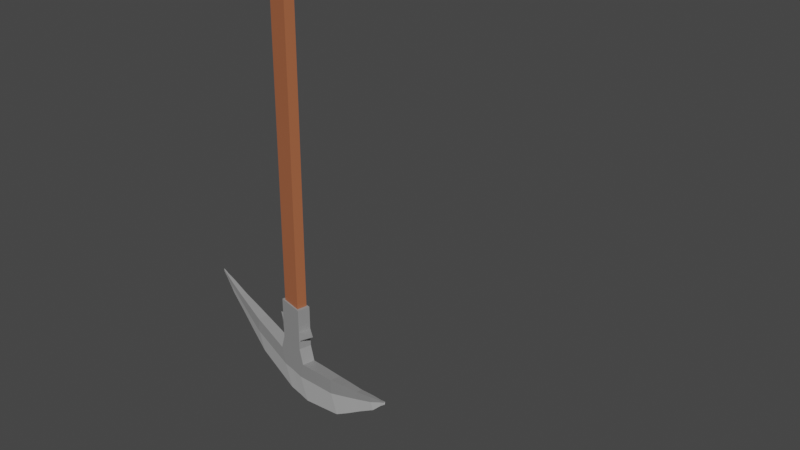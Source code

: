 # Source: d2_armadura_machado2.blend  (saved by Blender 3.4.6; exported with 4.5.12 LTS)
import bpy
from mathutils import Matrix  # noqa: F401  (used for matrix-valued properties, if any)

bpy.ops.wm.read_factory_settings(use_empty=True)
scene = bpy.context.scene
scene.name = 'Scene'

# ---- collections
col_terreno_caverna = bpy.data.collections.new('terreno caverna'); scene.collection.children.link(col_terreno_caverna)

# ---- materials (node trees are filled in below, after node groups)
mat_l_mina = bpy.data.materials.new('lâmina')
mat_l_mina.use_transparent_shadow = False
mat_fio_da_l_mina = bpy.data.materials.new('fio da lãmina')
mat_fio_da_l_mina.use_transparent_shadow = False
mat_cabo = bpy.data.materials.new('cabo')
mat_cabo.use_transparent_shadow = False

# ---- material node trees
mat_l_mina.use_nodes = True; mat_l_mina.node_tree.nodes.clear()
_N = mat_l_mina.node_tree.nodes; _L = mat_l_mina.node_tree.links
n0 = _N.new('ShaderNodeBsdfPrincipled'); n0.name = 'Principled BSDF'; n0.location = (10, 300)
n0.distribution = 'GGX'
n0.subsurface_method = 'RANDOM_WALK_SKIN'
n0.inputs[0].default_value = (0.3032, 0.3032, 0.3032, 1.0)
n0.inputs[3].default_value = 1.45
n0.inputs[27].default_value = (0.0, 0.0, 0.0, 1.0)
n0.inputs[28].default_value = 1.0
n1 = _N.new('ShaderNodeOutputMaterial'); n1.name = 'Material Output'; n1.location = (300, 300)
_L.new(n0.outputs[0], n1.inputs[0])
n1.is_active_output = True
mat_fio_da_l_mina.use_nodes = True; mat_fio_da_l_mina.node_tree.nodes.clear()
_N = mat_fio_da_l_mina.node_tree.nodes; _L = mat_fio_da_l_mina.node_tree.links
n0 = _N.new('ShaderNodeBsdfPrincipled'); n0.name = 'Principled BSDF'; n0.location = (10, 300)
n0.distribution = 'GGX'
n0.subsurface_method = 'RANDOM_WALK_SKIN'
n0.inputs[0].default_value = (0.65, 0.65, 0.65, 1.0)
n0.inputs[3].default_value = 1.45
n0.inputs[27].default_value = (0.0, 0.0, 0.0, 1.0)
n0.inputs[28].default_value = 1.0
n1 = _N.new('ShaderNodeOutputMaterial'); n1.name = 'Material Output'; n1.location = (300, 300)
_L.new(n0.outputs[0], n1.inputs[0])
n1.is_active_output = True
mat_cabo.use_nodes = True; mat_cabo.node_tree.nodes.clear()
_N = mat_cabo.node_tree.nodes; _L = mat_cabo.node_tree.links
n0 = _N.new('ShaderNodeBsdfPrincipled'); n0.name = 'Principled BSDF'; n0.location = (10, 300)
n0.distribution = 'GGX'
n0.subsurface_method = 'RANDOM_WALK_SKIN'
n0.inputs[0].default_value = (0.42, 0.1325, 0.05799, 1.0)
n0.inputs[3].default_value = 1.45
n0.inputs[27].default_value = (0.0, 0.0, 0.0, 1.0)
n0.inputs[28].default_value = 1.0
n1 = _N.new('ShaderNodeOutputMaterial'); n1.name = 'Material Output'; n1.location = (300, 300)
_L.new(n0.outputs[0], n1.inputs[0])
n1.is_active_output = True

# ---- world
world_world = bpy.data.worlds.new('World'); scene.world = world_world
world_world.use_nodes = True; world_world.node_tree.nodes.clear()
_N = world_world.node_tree.nodes; _L = world_world.node_tree.links
n0 = _N.new('ShaderNodeOutputWorld'); n0.name = 'World Output'; n0.location = (300, 300)
n1 = _N.new('ShaderNodeBackground'); n1.name = 'Background'; n1.location = (10, 300)
n1.inputs[0].default_value = (0.05088, 0.05088, 0.05088, 1.0)
_L.new(n1.outputs[0], n0.inputs[0])
n0.is_active_output = True
world_world.color = (0.05088, 0.05088, 0.05088)
world_world.use_sun_shadow = False
world_world.sun_shadow_jitter_overblur = 0.0

# ---- meshes
me_cube_009 = bpy.data.meshes.new('Cube.009')
me_cube_009.from_pydata([(-0.8568, -0.4308, -21.53), (-0.8568, 0.3532, -21.53), (-0.8568, -0.4308, -23.11), (-0.8568, 0.3532, -23.11), (-0.8766, -0.03878, -28.52), (-0.8568, -0.03878, -21.53), (-0.8568, -0.03878, -23.11), (-0.8568, 0.3532, -24.37), (-0.8568, -0.4308, -24.37), (-0.8568, -0.03878, -24.37), (-0.8568, -0.4308, -23.85), (-0.8568, 0.3532, -23.85), (-0.8568, -0.03878, -23.85), (-1.761, -0.03878, -23.11), (-0.9511, -0.3617, -23.71), (-0.8568, -0.4308, -23.71), (-0.9161, 0.3003, -23.71), (-0.934, -0.03878, -23.71), (-0.8568, 0.3532, -23.71), (-0.853, 0.3532, -26.46), (-0.853, -0.4308, -26.46), (-1.183, -0.4308, -25.36), (-1.183, 0.3532, -25.36), (-1.183, -0.03878, -25.36), (-0.0005127, 0.3532, -21.53), (-0.0005127, -0.4308, -21.53), (-0.0005127, -0.4308, -23.11), (-0.0005127, 0.3532, -23.11), (-0.0005127, -0.03878, -21.53), (-0.0005127, -0.03878, -28.5), (-0.0005127, 0.3532, -24.37), (-0.0005127, -0.4308, -24.37), (-0.0005127, 0.3532, -23.85), (-0.0005127, -0.4308, -23.85), (-0.0005127, 0.3532, -23.71), (-0.0005127, -0.4308, -23.71), (-0.0005127, -0.4308, -26.43), (-0.0005127, 0.3532, -26.43), (-0.0005127, -0.4308, -25.4), (-0.0005127, 0.3532, -25.4), (-4.1, -0.03878, -27.51), (-4.076, 0.2918, -25.78), (-4.063, 0.2918, -24.8), (-4.063, -0.03878, -24.8), (-4.076, -0.3693, -25.78), (-4.063, -0.3693, -24.8), (-5.252, -0.03878, -26.68), (-5.2, 0.2267, -25.31), (-7.783, -0.03878, -24.8), (-5.17, 0.2267, -24.53), (-5.17, -0.03878, -24.53), (-5.2, -0.3043, -25.31), (-5.17, -0.3043, -24.53), (-2.624, -0.03878, -25.07), (-2.464, -0.4032, -26.11), (-2.624, -0.4032, -25.07), (-2.488, -0.03878, -28.02), (-2.464, 0.3257, -26.11), (-2.624, 0.3257, -25.07), (-6.55, -0.03878, -25.69), (-6.497, 0.1434, -24.76), (-8.516, -0.03878, -24.02), (-6.467, 0.1434, -24.23), (-6.467, -0.03878, -24.23), (-6.497, -0.2209, -24.76), (-6.467, -0.2209, -24.23), (-7.733, 0.08237, -24.2), (-8.882, -0.03878, -23.7), (-7.704, 0.08237, -23.86), (-7.704, -0.03878, -23.86), (-7.733, -0.1599, -24.2), (-7.704, -0.1599, -23.86), (-8.488, 0.01251, -23.77), (-8.472, 0.01251, -23.64), (-8.472, -0.03878, -23.64), (-8.488, -0.09007, -23.77), (-8.472, -0.09007, -23.64), (-8.866, -0.01159, -23.57), (-8.92, -0.03878, -23.52), (-8.856, -0.01159, -23.5), (-8.926, -0.03878, -23.47), (-8.866, -0.06596, -23.57), (-8.856, -0.06596, -23.5), (0.8558, -0.4308, -21.53), (0.8558, 0.3532, -21.53), (0.8558, -0.4308, -23.11), (0.8558, 0.3532, -23.11), (0.8756, -0.03878, -28.52), (0.8558, -0.03878, -21.53), (0.8558, -0.03878, -23.11), (0.8558, 0.3532, -24.37), (0.8558, -0.4308, -24.37), (0.8558, -0.03878, -24.37), (0.8558, -0.4308, -23.85), (0.8558, 0.3532, -23.85), (0.8558, -0.03878, -23.85), (1.76, -0.03878, -23.11), (0.9501, -0.3617, -23.71), (0.8558, -0.4308, -23.71), (0.9151, 0.3003, -23.71), (0.933, -0.03878, -23.71), (0.8558, 0.3532, -23.71), (0.8519, 0.3532, -26.46), (0.8519, -0.4308, -26.46), (1.182, -0.4308, -25.36), (1.182, 0.3532, -25.36), (1.182, -0.03878, -25.36), (4.099, -0.03878, -27.51), (4.075, 0.2918, -25.78), (4.062, 0.2918, -24.8), (4.062, -0.03878, -24.8), (4.075, -0.3693, -25.78), (4.062, -0.3693, -24.8), (5.251, -0.03878, -26.68), (5.199, 0.2267, -25.31), (7.782, -0.03878, -24.8), (5.169, 0.2267, -24.53), (5.169, -0.03878, -24.53), (5.199, -0.3043, -25.31), (5.169, -0.3043, -24.53), (2.622, -0.03878, -25.07), (2.463, -0.4032, -26.11), (2.622, -0.4032, -25.07), (2.487, -0.03878, -28.02), (2.463, 0.3257, -26.11), (2.622, 0.3257, -25.07), (6.549, -0.03878, -25.69), (6.496, 0.1434, -24.76), (8.515, -0.03878, -24.02), (6.466, 0.1434, -24.23), (6.466, -0.03878, -24.23), (6.496, -0.2209, -24.76), (6.466, -0.2209, -24.23), (7.732, 0.08237, -24.2), (8.881, -0.03878, -23.7), (7.703, 0.08237, -23.86), (7.703, -0.03878, -23.86), (7.732, -0.1599, -24.2), (7.703, -0.1599, -23.86), (8.487, 0.01251, -23.77), (8.471, 0.01251, -23.64), (8.471, -0.03878, -23.64), (8.487, -0.09007, -23.77), (8.471, -0.09007, -23.64), (8.864, -0.01159, -23.57), (8.919, -0.03878, -23.52), (8.855, -0.01159, -23.5), (8.925, -0.03878, -23.47), (8.864, -0.06596, -23.57), (8.855, -0.06596, -23.5), (-0.6748, -0.3475, -21.9), (-0.6748, -0.3475, 0.8633), (-0.6748, 0.2699, -21.9), (-0.6748, 0.2699, 0.8633), (0.6738, -0.3475, -21.9), (0.6738, -0.3475, 0.8633), (0.6738, 0.2699, -21.9), (0.6738, 0.2699, 0.8633), (-0.07568, -1.487, -0.3212), (-0.07568, 1.473, -0.3212), (0.173, -1.487, -0.1869), (0.173, 1.473, -0.1869), (0.2344, -1.487, 0.1148), (0.2344, 1.473, 0.1148), (0.06233, -1.487, 0.3568), (0.06233, 1.473, 0.3568), (-0.2137, -1.487, 0.3568), (-0.2137, 1.473, 0.3568), (-0.3858, -1.487, 0.1148), (-0.3858, 1.473, 0.1148), (-0.3244, -1.487, -0.1869), (-0.3244, 1.473, -0.1869)], [], [(6, 5, 1, 3), (26, 25, 0, 2), (28, 5, 0, 25), (33, 35, 15, 10), (12, 6, 3, 18, 11), (10, 15, 2, 6, 12), (24, 1, 5, 28), (2, 0, 5, 6), (21, 8, 9, 23), (23, 9, 7, 22), (38, 31, 8, 21), (8, 10, 12, 9), (9, 12, 11, 7), (31, 33, 10, 8), (6, 3, 13), (13, 2, 6), (13, 3, 18, 16), (10, 15, 14), (13, 16, 17), (13, 17, 14), (15, 2, 13, 14), (16, 11, 12, 17), (34, 18, 3, 27), (17, 12, 10, 14), (18, 11, 16), (41, 40, 46, 47), (19, 4, 56, 57), (55, 53, 43, 45), (36, 38, 21, 20), (54, 55, 45, 44), (19, 22, 39, 37), (4, 20, 54, 56), (15, 35, 26, 2), (7, 11, 32, 30), (22, 7, 30, 39), (11, 18, 34, 32), (3, 1, 24, 27), (42, 41, 47, 49), (54, 44, 40, 56), (43, 42, 49, 50), (56, 40, 41, 57), (58, 57, 41, 42), (47, 46, 59, 60), (53, 58, 42, 43), (49, 47, 60, 62), (66, 48, 61, 72), (50, 49, 62, 63), (40, 44, 51, 46), (45, 43, 50, 52), (44, 45, 52, 51), (59, 64, 70, 48), (23, 22, 58, 53), (22, 19, 57, 58), (20, 21, 55, 54), (4, 29, 36, 20), (21, 23, 53, 55), (65, 63, 69, 71), (72, 61, 67, 77), (62, 60, 66, 68), (46, 51, 64, 59), (52, 50, 63, 65), (51, 52, 65, 64), (68, 66, 72, 73), (61, 75, 81, 67), (69, 68, 73, 74), (60, 59, 48, 66), (64, 65, 71, 70), (63, 62, 68, 69), (74, 73, 79, 80), (48, 70, 75, 61), (75, 76, 82, 81), (71, 69, 74, 76), (70, 71, 76, 75), (67, 78, 77), (67, 81, 78), (78, 80, 79, 77), (81, 82, 80, 78), (73, 72, 77, 79), (76, 74, 80, 82), (37, 29, 4, 19), (89, 86, 84, 88), (26, 85, 83, 25), (28, 25, 83, 88), (33, 93, 98, 35), (95, 94, 101, 86, 89), (93, 95, 89, 85, 98), (24, 28, 88, 84), (85, 89, 88, 83), (104, 106, 92, 91), (106, 105, 90, 92), (38, 104, 91, 31), (91, 92, 95, 93), (92, 90, 94, 95), (31, 91, 93, 33), (89, 96, 86), (96, 89, 85), (96, 99, 101, 86), (93, 97, 98), (96, 100, 99), (96, 97, 100), (98, 97, 96, 85), (99, 100, 95, 94), (34, 27, 86, 101), (100, 97, 93, 95), (101, 99, 94), (108, 114, 113, 107), (102, 124, 123, 87), (122, 112, 110, 120), (36, 103, 104, 38), (121, 111, 112, 122), (102, 37, 39, 105), (87, 123, 121, 103), (98, 85, 26, 35), (90, 30, 32, 94), (105, 39, 30, 90), (94, 32, 34, 101), (86, 27, 24, 84), (109, 116, 114, 108), (121, 123, 107, 111), (110, 117, 116, 109), (123, 124, 108, 107), (125, 109, 108, 124), (114, 127, 126, 113), (120, 110, 109, 125), (116, 129, 127, 114), (133, 139, 128, 115), (117, 130, 129, 116), (107, 113, 118, 111), (112, 119, 117, 110), (111, 118, 119, 112), (126, 115, 137, 131), (106, 120, 125, 105), (105, 125, 124, 102), (103, 121, 122, 104), (87, 103, 36, 29), (104, 122, 120, 106), (132, 138, 136, 130), (139, 144, 134, 128), (129, 135, 133, 127), (113, 126, 131, 118), (119, 132, 130, 117), (118, 131, 132, 119), (135, 140, 139, 133), (128, 134, 148, 142), (136, 141, 140, 135), (127, 133, 115, 126), (131, 137, 138, 132), (130, 136, 135, 129), (141, 147, 146, 140), (115, 128, 142, 137), (142, 148, 149, 143), (138, 143, 141, 136), (137, 142, 143, 138), (134, 144, 145), (134, 145, 148), (145, 144, 146, 147), (148, 145, 147, 149), (140, 146, 144, 139), (143, 149, 147, 141), (37, 102, 87, 29), (150, 151, 153, 152), (152, 153, 157, 156), (156, 157, 155, 154), (154, 155, 151, 150), (152, 156, 154, 150), (157, 153, 151, 155), (158, 159, 161, 160), (160, 161, 163, 162), (162, 163, 165, 164), (164, 165, 167, 166), (166, 167, 169, 168), (161, 159, 171, 169, 167, 165, 163), (168, 169, 171, 170), (170, 171, 159, 158), (158, 160, 162, 164, 166, 168, 170)])
me_cube_009.polygons.foreach_set('material_index', [0, 0, 0, 0, 0, 0, 0, 0, 0, 0, 0, 0, 0, 0, 0, 0, 0, 0, 0, 0, 0, 0, 0, 0, 0, 1, 1, 0, 0, 0, 0, 1, 0, 0, 0, 0, 0, 0, 1, 0, 1, 0, 1, 0, 0, 1, 0, 1, 0, 0, 1, 0, 0, 0, 1, 0, 0, 1, 0, 1, 0, 0, 0, 1, 0, 1, 0, 0, 0, 1, 0, 0, 0, 1, 1, 0, 0, 0, 0, 1, 0, 0, 0, 0, 0, 0, 0, 0, 0, 0, 0, 0, 0, 0, 0, 0, 0, 0, 0, 0, 0, 0, 0, 0, 0, 1, 1, 0, 0, 0, 0, 1, 0, 0, 0, 0, 0, 0, 1, 0, 1, 0, 1, 0, 0, 1, 0, 1, 0, 0, 1, 0, 0, 0, 1, 0, 0, 1, 0, 1, 0, 0, 0, 1, 0, 1, 0, 0, 0, 1, 0, 0, 0, 1, 1, 0, 0, 0, 0, 1, 2, 2, 2, 2, 2, 2, 0, 0, 0, 0, 0, 0, 0, 0, 0])
_uv = me_cube_009.uv_layers.new(name='UVMap')
_uv.uv.foreach_set('vector', [0.5686, 0.125, 0.625, 0.125, 0.625, 0.25, 0.5686, 0.25, 0.5686, 0.875, 0.625, 0.875, 0.625, 1.0, 0.5686, 1.0, 0.75, 0.625, 0.875, 0.625, 0.875, 0.75, 0.75, 0.75, 0.5419, 0.875, 0.5472, 0.875, 0.5467, 1.0, 0.5419, 1.0, 0.5419, 0.125, 0.5686, 0.125, 0.5686, 0.25, 0.546, 0.25, 0.5419, 0.25, 0.5419, 0.0, 0.5467, 0.0, 0.5686, 0.0, 0.5686, 0.125, 0.5419, 0.125, 0.75, 0.5, 0.875, 0.5, 0.875, 0.625, 0.75, 0.625, 0.5686, 0.0, 0.625, 0.0, 0.625, 0.125, 0.5686, 0.125, 0.4861, 0.0, 0.5231, 0.0, 0.5231, 0.125, 0.4861, 0.125, 0.4861, 0.125, 0.5231, 0.125, 0.5231, 0.25, 0.4861, 0.25, 0.4861, 0.875, 0.5231, 0.875, 0.5231, 1.0, 0.4861, 1.0, 0.5231, 0.0, 0.5419, 0.0, 0.5419, 0.125, 0.5231, 0.125, 0.5231, 0.125, 0.5419, 0.125, 0.5419, 0.25, 0.5231, 0.25, 0.5231, 0.875, 0.5419, 0.875, 0.5419, 1.0, 0.5231, 1.0, 0.0, 0.0, 0.0, 0.0, 0.0, 0.0, 0.0, 0.0, 0.0, 0.0, 0.0, 0.0, 0.0, 0.0, 0.5686, 0.25, 0.546, 0.25, 0.4688, 0.2163, 0.5419, 1.0, 0.4443, 0.8199, 0.4464, 0.8238, 0.0, 0.0, 0.0, 0.0, 0.0, 0.0, 0.0, 0.0, 0.0, 0.0, 0.0, 0.0, 0.4443, 0.8199, 0.0, 0.0, 0.0, 0.0, 0.4464, 0.8238, 0.0, 0.0, 0.0, 0.0, 0.0, 0.0, 0.0, 0.0, 0.5465, 0.375, 0.546, 0.25, 0.5686, 0.25, 0.5686, 0.375, 0.0, 0.0, 0.0, 0.0, 0.0, 0.0, 0.0, 0.0, 0.546, 0.25, 0.5419, 0.25, 0.4688, 0.2163, 0.449, 0.25, 0.125, 0.625, 0.125, 0.625, 0.449, 0.25, 0.449, 0.25, 0.125, 0.625, 0.125, 0.625, 0.449, 0.25, 0.4861, 0.0, 0.4861, 0.125, 0.4861, 0.125, 0.4861, 0.0, 0.449, 0.875, 0.4861, 0.875, 0.4861, 1.0, 0.449, 1.0, 0.449, 1.0, 0.4861, 1.0, 0.4861, 1.0, 0.449, 1.0, 0.449, 0.25, 0.4861, 0.25, 0.4861, 0.375, 0.449, 0.375, 0.125, 0.625, 0.449, 1.0, 0.449, 1.0, 0.125, 0.625, 0.5467, 1.0, 0.5472, 0.875, 0.5686, 0.875, 0.5686, 1.0, 0.5231, 0.25, 0.5419, 0.25, 0.5419, 0.375, 0.5231, 0.375, 0.4861, 0.25, 0.5231, 0.25, 0.5231, 0.375, 0.4861, 0.375, 0.5419, 0.25, 0.546, 0.25, 0.5465, 0.375, 0.5419, 0.375, 0.5686, 0.25, 0.625, 0.25, 0.625, 0.375, 0.5686, 0.375, 0.4861, 0.25, 0.449, 0.25, 0.449, 0.25, 0.4861, 0.25, 0.449, 1.0, 0.449, 1.0, 0.125, 0.625, 0.125, 0.625, 0.4861, 0.125, 0.4861, 0.25, 0.4861, 0.25, 0.4861, 0.125, 0.125, 0.625, 0.125, 0.625, 0.449, 0.25, 0.449, 0.25, 0.4861, 0.25, 0.449, 0.25, 0.449, 0.25, 0.4861, 0.25, 0.449, 0.25, 0.125, 0.625, 0.125, 0.625, 0.449, 0.25, 0.4861, 0.125, 0.4861, 0.25, 0.4861, 0.25, 0.4861, 0.125, 0.4861, 0.25, 0.449, 0.25, 0.449, 0.25, 0.4861, 0.25, 0.449, 0.25, 0.125, 0.625, 0.125, 0.625, 0.449, 0.25, 0.4861, 0.125, 0.4861, 0.25, 0.4861, 0.25, 0.4861, 0.125, 0.125, 0.625, 0.449, 1.0, 0.449, 1.0, 0.125, 0.625, 0.4861, 0.0, 0.4861, 0.125, 0.4861, 0.125, 0.4861, 0.0, 0.449, 1.0, 0.4861, 1.0, 0.4861, 1.0, 0.449, 1.0, 0.125, 0.625, 0.449, 1.0, 0.449, 1.0, 0.125, 0.625, 0.4861, 0.125, 0.4861, 0.25, 0.4861, 0.25, 0.4861, 0.125, 0.4861, 0.25, 0.449, 0.25, 0.449, 0.25, 0.4861, 0.25, 0.449, 1.0, 0.4861, 1.0, 0.4861, 1.0, 0.449, 1.0, 0.125, 0.625, 0.25, 0.625, 0.449, 0.875, 0.449, 1.0, 0.4861, 0.0, 0.4861, 0.125, 0.4861, 0.125, 0.4861, 0.0, 0.4861, 0.0, 0.4861, 0.125, 0.4861, 0.125, 0.4861, 0.0, 0.449, 0.25, 0.125, 0.625, 0.125, 0.625, 0.449, 0.25, 0.4861, 0.25, 0.449, 0.25, 0.449, 0.25, 0.4861, 0.25, 0.125, 0.625, 0.449, 1.0, 0.449, 1.0, 0.125, 0.625, 0.4861, 0.0, 0.4861, 0.125, 0.4861, 0.125, 0.4861, 0.0, 0.449, 1.0, 0.4861, 1.0, 0.4861, 1.0, 0.449, 1.0, 0.4861, 0.25, 0.449, 0.25, 0.449, 0.25, 0.4861, 0.25, 0.125, 0.625, 0.449, 1.0, 0.449, 1.0, 0.125, 0.625, 0.4861, 0.125, 0.4861, 0.25, 0.4861, 0.25, 0.4861, 0.125, 0.449, 0.25, 0.125, 0.625, 0.125, 0.625, 0.449, 0.25, 0.449, 1.0, 0.4861, 1.0, 0.4861, 1.0, 0.449, 1.0, 0.4861, 0.125, 0.4861, 0.25, 0.4861, 0.25, 0.4861, 0.125, 0.4861, 0.125, 0.4861, 0.25, 0.4861, 0.25, 0.4861, 0.125, 0.125, 0.625, 0.449, 1.0, 0.449, 1.0, 0.125, 0.625, 0.449, 1.0, 0.4861, 1.0, 0.4861, 1.0, 0.449, 1.0, 0.4861, 0.0, 0.4861, 0.125, 0.4861, 0.125, 0.4861, 0.0, 0.449, 1.0, 0.4861, 1.0, 0.4861, 1.0, 0.449, 1.0, 0.375, 0.125, 0.449, 0.125, 0.449, 0.25, 0.375, 0.125, 0.449, 0.0, 0.449, 0.125, 0.449, 0.125, 0.4861, 0.125, 0.4861, 0.25, 0.449, 0.25, 0.449, 0.0, 0.4861, 0.0, 0.4861, 0.125, 0.449, 0.125, 0.4861, 0.25, 0.449, 0.25, 0.449, 0.25, 0.4861, 0.25, 0.4861, 0.0, 0.4861, 0.125, 0.4861, 0.125, 0.4861, 0.0, 0.449, 0.375, 0.25, 0.625, 0.125, 0.625, 0.449, 0.25, 0.5686, 0.125, 0.5686, 0.25, 0.625, 0.25, 0.625, 0.125, 0.5686, 0.875, 0.5686, 1.0, 0.625, 1.0, 0.625, 0.875, 0.75, 0.625, 0.75, 0.75, 0.875, 0.75, 0.875, 0.625, 0.5419, 0.875, 0.5419, 1.0, 0.5467, 1.0, 0.5472, 0.875, 0.5419, 0.125, 0.5419, 0.25, 0.546, 0.25, 0.5686, 0.25, 0.5686, 0.125, 0.5419, 0.0, 0.5419, 0.125, 0.5686, 0.125, 0.5686, 0.0, 0.5467, 0.0, 0.75, 0.5, 0.75, 0.625, 0.875, 0.625, 0.875, 0.5, 0.5686, 0.0, 0.5686, 0.125, 0.625, 0.125, 0.625, 0.0, 0.4861, 0.0, 0.4861, 0.125, 0.5231, 0.125, 0.5231, 0.0, 0.4861, 0.125, 0.4861, 0.25, 0.5231, 0.25, 0.5231, 0.125, 0.4861, 0.875, 0.4861, 1.0, 0.5231, 1.0, 0.5231, 0.875, 0.5231, 0.0, 0.5231, 0.125, 0.5419, 0.125, 0.5419, 0.0, 0.5231, 0.125, 0.5231, 0.25, 0.5419, 0.25, 0.5419, 0.125, 0.5231, 0.875, 0.5231, 1.0, 0.5419, 1.0, 0.5419, 0.875, 0.0, 0.0, 0.0, 0.0, 0.0, 0.0, 0.0, 0.0, 0.0, 0.0, 0.0, 0.0, 0.0, 0.0, 0.4688, 0.2163, 0.546, 0.25, 0.5686, 0.25, 0.5419, 1.0, 0.4464, 0.8238, 0.4443, 0.8199, 0.0, 0.0, 0.0, 0.0, 0.0, 0.0, 0.0, 0.0, 0.0, 0.0, 0.0, 0.0, 0.4443, 0.8199, 0.4464, 0.8238, 0.0, 0.0, 0.0, 0.0, 0.0, 0.0, 0.0, 0.0, 0.0, 0.0, 0.0, 0.0, 0.5465, 0.375, 0.5686, 0.375, 0.5686, 0.25, 0.546, 0.25, 0.0, 0.0, 0.0, 0.0, 0.0, 0.0, 0.0, 0.0, 0.546, 0.25, 0.4688, 0.2163, 0.5419, 0.25, 0.449, 0.25, 0.449, 0.25, 0.125, 0.625, 0.125, 0.625, 0.449, 0.25, 0.449, 0.25, 0.125, 0.625, 0.125, 0.625, 0.4861, 0.0, 0.4861, 0.0, 0.4861, 0.125, 0.4861, 0.125, 0.449, 0.875, 0.449, 1.0, 0.4861, 1.0, 0.4861, 0.875, 0.449, 1.0, 0.449, 1.0, 0.4861, 1.0, 0.4861, 1.0, 0.449, 0.25, 0.449, 0.375, 0.4861, 0.375, 0.4861, 0.25, 0.125, 0.625, 0.125, 0.625, 0.449, 1.0, 0.449, 1.0, 0.5467, 1.0, 0.5686, 1.0, 0.5686, 0.875, 0.5472, 0.875, 0.5231, 0.25, 0.5231, 0.375, 0.5419, 0.375, 0.5419, 0.25, 0.4861, 0.25, 0.4861, 0.375, 0.5231, 0.375, 0.5231, 0.25, 0.5419, 0.25, 0.5419, 0.375, 0.5465, 0.375, 0.546, 0.25, 0.5686, 0.25, 0.5686, 0.375, 0.625, 0.375, 0.625, 0.25, 0.4861, 0.25, 0.4861, 0.25, 0.449, 0.25, 0.449, 0.25, 0.449, 1.0, 0.125, 0.625, 0.125, 0.625, 0.449, 1.0, 0.4861, 0.125, 0.4861, 0.125, 0.4861, 0.25, 0.4861, 0.25, 0.125, 0.625, 0.449, 0.25, 0.449, 0.25, 0.125, 0.625, 0.4861, 0.25, 0.4861, 0.25, 0.449, 0.25, 0.449, 0.25, 0.449, 0.25, 0.449, 0.25, 0.125, 0.625, 0.125, 0.625, 0.4861, 0.125, 0.4861, 0.125, 0.4861, 0.25, 0.4861, 0.25, 0.4861, 0.25, 0.4861, 0.25, 0.449, 0.25, 0.449, 0.25, 0.449, 0.25, 0.449, 0.25, 0.125, 0.625, 0.125, 0.625, 0.4861, 0.125, 0.4861, 0.125, 0.4861, 0.25, 0.4861, 0.25, 0.125, 0.625, 0.125, 0.625, 0.449, 1.0, 0.449, 1.0, 0.4861, 0.0, 0.4861, 0.0, 0.4861, 0.125, 0.4861, 0.125, 0.449, 1.0, 0.449, 1.0, 0.4861, 1.0, 0.4861, 1.0, 0.125, 0.625, 0.125, 0.625, 0.449, 1.0, 0.449, 1.0, 0.4861, 0.125, 0.4861, 0.125, 0.4861, 0.25, 0.4861, 0.25, 0.4861, 0.25, 0.4861, 0.25, 0.449, 0.25, 0.449, 0.25, 0.449, 1.0, 0.449, 1.0, 0.4861, 1.0, 0.4861, 1.0, 0.125, 0.625, 0.449, 1.0, 0.449, 0.875, 0.25, 0.625, 0.4861, 0.0, 0.4861, 0.0, 0.4861, 0.125, 0.4861, 0.125, 0.4861, 0.0, 0.4861, 0.0, 0.4861, 0.125, 0.4861, 0.125, 0.449, 0.25, 0.449, 0.25, 0.125, 0.625, 0.125, 0.625, 0.4861, 0.25, 0.4861, 0.25, 0.449, 0.25, 0.449, 0.25, 0.125, 0.625, 0.125, 0.625, 0.449, 1.0, 0.449, 1.0, 0.4861, 0.0, 0.4861, 0.0, 0.4861, 0.125, 0.4861, 0.125, 0.449, 1.0, 0.449, 1.0, 0.4861, 1.0, 0.4861, 1.0, 0.4861, 0.25, 0.4861, 0.25, 0.449, 0.25, 0.449, 0.25, 0.125, 0.625, 0.125, 0.625, 0.449, 1.0, 0.449, 1.0, 0.4861, 0.125, 0.4861, 0.125, 0.4861, 0.25, 0.4861, 0.25, 0.449, 0.25, 0.449, 0.25, 0.125, 0.625, 0.125, 0.625, 0.449, 1.0, 0.449, 1.0, 0.4861, 1.0, 0.4861, 1.0, 0.4861, 0.125, 0.4861, 0.125, 0.4861, 0.25, 0.4861, 0.25, 0.4861, 0.125, 0.4861, 0.125, 0.4861, 0.25, 0.4861, 0.25, 0.125, 0.625, 0.125, 0.625, 0.449, 1.0, 0.449, 1.0, 0.449, 1.0, 0.449, 1.0, 0.4861, 1.0, 0.4861, 1.0, 0.4861, 0.0, 0.4861, 0.0, 0.4861, 0.125, 0.4861, 0.125, 0.449, 1.0, 0.449, 1.0, 0.4861, 1.0, 0.4861, 1.0, 0.375, 0.125, 0.449, 0.25, 0.449, 0.125, 0.375, 0.125, 0.449, 0.125, 0.449, 0.0, 0.449, 0.125, 0.449, 0.25, 0.4861, 0.25, 0.4861, 0.125, 0.449, 0.0, 0.449, 0.125, 0.4861, 0.125, 0.4861, 0.0, 0.4861, 0.25, 0.4861, 0.25, 0.449, 0.25, 0.449, 0.25, 0.4861, 0.0, 0.4861, 0.0, 0.4861, 0.125, 0.4861, 0.125, 0.449, 0.375, 0.449, 0.25, 0.125, 0.625, 0.25, 0.625, 0.375, 0.0, 0.625, 0.0, 0.625, 0.25, 0.375, 0.25, 0.375, 0.25, 0.625, 0.25, 0.625, 0.5, 0.375, 0.5, 0.375, 0.5, 0.625, 0.5, 0.625, 0.75, 0.375, 0.75, 0.375, 0.75, 0.625, 0.75, 0.625, 1.0, 0.375, 1.0, 0.125, 0.5, 0.375, 0.5, 0.375, 0.75, 0.125, 0.75, 0.625, 0.5, 0.875, 0.5, 0.875, 0.75, 0.625, 0.75, 1.0, 0.5, 1.0, 1.0, 0.8571, 1.0, 0.8571, 0.5, 0.8571, 0.5, 0.8571, 1.0, 0.7143, 1.0, 0.7143, 0.5, 0.7143, 0.5, 0.7143, 1.0, 0.5714, 1.0, 0.5714, 0.5, 0.5714, 0.5, 0.5714, 1.0, 0.4286, 1.0, 0.4286, 0.5, 0.4286, 0.5, 0.4286, 1.0, 0.2857, 1.0, 0.2857, 0.5, 0.4376, 0.3996, 0.25, 0.49, 0.06236, 0.3996, 0.01602, 0.1966, 0.1459, 0.03377, 0.3541, 0.03377, 0.484, 0.1966, 0.2857, 0.5, 0.2857, 1.0, 0.1429, 1.0, 0.1429, 0.5, 0.1429, 0.5, 0.1429, 1.0, 2.98e-08, 1.0, 2.98e-08, 0.5, 0.75, 0.49, 0.9376, 0.3996, 0.984, 0.1966, 0.8541, 0.03377, 0.6459, 0.03377, 0.516, 0.1966, 0.5624, 0.3996])
me_cube_009.materials.append(mat_l_mina)
me_cube_009.materials.append(mat_fio_da_l_mina)
me_cube_009.materials.append(mat_cabo)
me_cube_009.update()
arm_armature_001 = bpy.data.armatures.new('Armature.001')  # bones are not reproduced

# ---- objects
ob_d2_armadura_machado2 = bpy.data.objects.new('d2 armadura machado2', arm_armature_001)
ob_d2_machado_2 = bpy.data.objects.new('d2 machado 2', me_cube_009)

# ---- transforms, parenting, visibility, modifiers, constraints
ob_d2_armadura_machado2.location = (-9.263, 66.56, 31.3)
ob_d2_armadura_machado2.show_in_front = True
ob_d2_machado_2.parent = ob_d2_armadura_machado2
ob_d2_machado_2.matrix_parent_inverse = Matrix(((1.0, -0.0, 0.0, 5.534), (-0.0, 1.0, -0.0, -89.47), (0.0, 0.0, 1.0, -31.3), (-0.0, 0.0, -0.0, 1.0)))
ob_d2_machado_2.location = (-5.524, 89.54, 30.26)
ob_d2_machado_2.rotation_euler = (0.0035, 0.01313, -0.2337)
ob_d2_machado_2.scale = (1.175, 1.186, 1.107)
_vg = ob_d2_machado_2.vertex_groups.new(name='Bone')
for _i, _w in zip([0, 1, 2, 3, 4, 5, 6, 7, 8, 9, 10, 11, 12, 13, 14, 15, 16, 17, 18, 19, 20, 21, 22, 23, 24, 25, 26, 27, 28, 29, 30, 31, 32, 33, 34, 35, 36, 37, 38, 39, 40, 41, 42, 43, 44, 45, 46, 47, 48, 49, 50, 51, 52, 53, 54, 55, 56, 57, 58, 59, 60, 61, 62, 63, 64, 65, 66, 67, 68, 69, 70, 71, 72, 73, 74, 75, 76, 77, 78, 79, 80, 81, 82, 83, 84, 85, 86, 87, 88, 89, 90, 91, 92, 93, 94, 95, 96, 97, 98, 99, 100, 101, 102, 103, 104, 105, 106, 107, 108, 109, 110, 111, 112, 113, 114, 115, 116, 117, 118, 119, 120, 121, 122, 123, 124, 125, 126, 127, 128, 129, 130, 131, 132, 133, 134, 135, 136, 137, 138, 139, 140, 141, 142, 143, 144, 145, 146, 147, 148, 149, 150, 151, 152, 153, 154, 155, 156, 157], [1.0, 1.0, 1.0, 1.0, 1.0, 1.0, 1.0, 1.0, 1.0, 1.0, 1.0, 1.0, 1.0, 1.0, 1.0, 1.0, 1.0, 1.0, 1.0, 1.0, 1.0, 1.0, 1.0, 1.0, 1.0, 1.0, 1.0, 1.0, 1.0, 1.0, 1.0, 1.0, 1.0, 1.0, 1.0, 1.0, 1.0, 1.0, 1.0, 1.0, 1.0, 1.0, 1.0, 1.0, 1.0, 1.0, 1.0, 1.0, 1.0, 1.0, 1.0, 1.0, 1.0, 1.0, 1.0, 1.0, 1.0, 1.0, 1.0, 1.0, 1.0, 1.0, 1.0, 1.0, 1.0, 1.0, 1.0, 1.0, 1.0, 1.0, 1.0, 1.0, 1.0, 1.0, 1.0, 1.0, 1.0, 1.0, 1.0, 1.0, 1.0, 1.0, 1.0, 1.0, 1.0, 1.0, 1.0, 1.0, 1.0, 1.0, 1.0, 1.0, 1.0, 1.0, 1.0, 1.0, 1.0, 1.0, 1.0, 1.0, 1.0, 1.0, 1.0, 1.0, 1.0, 1.0, 1.0, 1.0, 1.0, 1.0, 1.0, 1.0, 1.0, 1.0, 1.0, 1.0, 1.0, 1.0, 1.0, 1.0, 1.0, 1.0, 1.0, 1.0, 1.0, 1.0, 1.0, 1.0, 1.0, 1.0, 1.0, 1.0, 1.0, 1.0, 1.0, 1.0, 1.0, 1.0, 1.0, 1.0, 1.0, 1.0, 1.0, 1.0, 1.0, 1.0, 1.0, 1.0, 1.0, 1.0, 1.0, 1.0, 1.0, 1.0, 1.0, 1.0, 1.0, 1.0]): _vg.add([_i], _w, 'REPLACE')
_m = ob_d2_machado_2.modifiers.new('Armature', 'ARMATURE')
_m.object = ob_d2_armadura_machado2

# ---- collection membership
col_terreno_caverna.objects.link(ob_d2_armadura_machado2)
col_terreno_caverna.objects.link(ob_d2_machado_2)

# ---- scene / render settings (as saved in the file)
scene.frame_start = 1; scene.frame_end = 90; scene.frame_set(0)
scene.render.engine = 'BLENDER_EEVEE_NEXT'
scene.cycles.sampling_pattern = 'TABULATED_SOBOL'
scene.cycles.use_light_tree = False
scene.view_settings.view_transform = 'Filmic'
bpy.context.view_layer.update()

# ---- added for rendering (the .blend has no active camera and no usable light): camera, sun
cam_auto = bpy.data.cameras.new('AutoCamera')
cam_auto.lens = 50.0
cam_auto.sensor_width = 36.0
cam_auto.clip_end = 1000.0
ob_auto_camera = bpy.data.objects.new('AutoCamera', cam_auto)
scene.collection.objects.link(ob_auto_camera)
ob_auto_camera.location = (38.2919, 20.6058, 46.3152)
ob_auto_camera.rotation_euler = (1.09748, -7.21219e-08, 0.694738)
scene.camera = ob_auto_camera
light_auto_sun = bpy.data.lights.new('AutoSun', 'SUN')
light_auto_sun.energy = 3.0
light_auto_sun.angle = 0.0523599
ob_auto_sun = bpy.data.objects.new('AutoSun', light_auto_sun)
scene.collection.objects.link(ob_auto_sun)
ob_auto_sun.rotation_euler = (0.872665, 0.174533, 0.523599)
bpy.context.view_layer.update()
